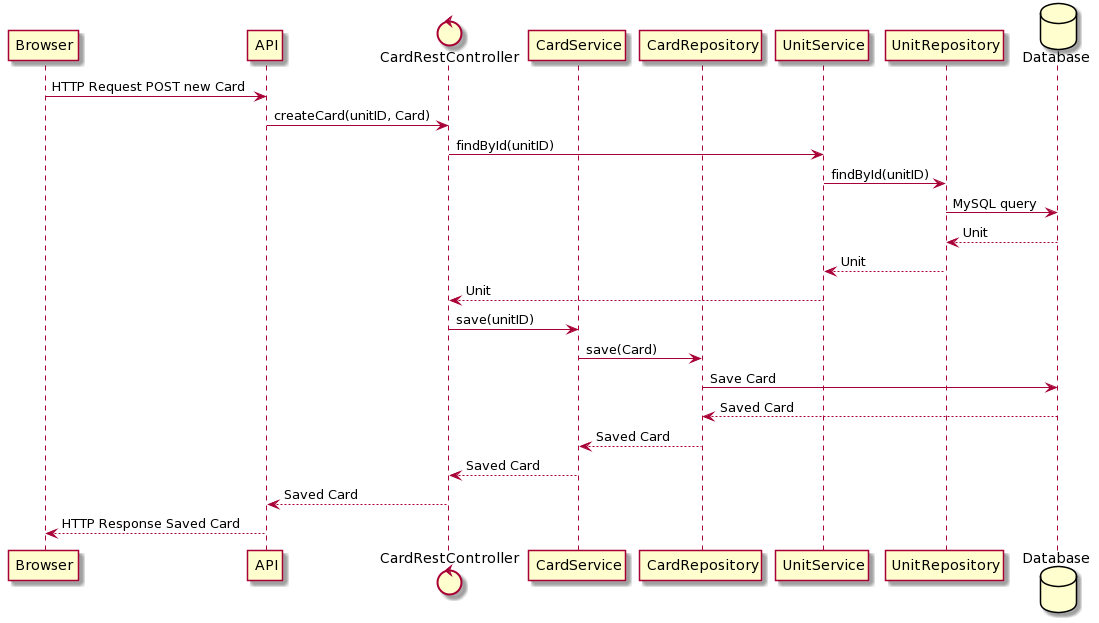

The diagram above was rendered by PlantUML. Its source (embedded in the PNG):
@startuml
participant Browser
participant API
control CardRestController 
participant CardService 
participant CardRepository
participant UnitService
participant UnitRepository
database Database

Browser -> API: HTTP Request POST new Card
API -> CardRestController: createCard(unitID, Card)
CardRestController -> UnitService: findById(unitID)
UnitService -> UnitRepository: findById(unitID)
UnitRepository -> Database: MySQL query

Database --> UnitRepository: Unit
UnitRepository --> UnitService: Unit
UnitService --> CardRestController: Unit

CardRestController -> CardService: save(unitID)
CardService -> CardRepository: save(Card)
CardRepository -> Database: Save Card
Database --> CardRepository: Saved Card
CardRepository --> CardService: Saved Card
CardService --> CardRestController: Saved Card
CardRestController --> API: Saved Card
API --> Browser: HTTP Response Saved Card
@enduml